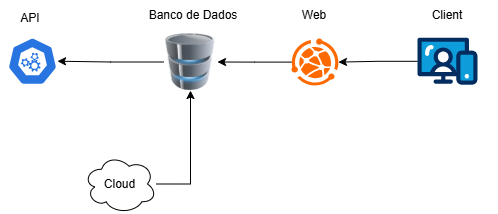

The diagram above was exported from draw.io. Its source (the exported page's mxGraphModel, read from the mxfile embedded in the PNG):
<mxGraphModel dx="786" dy="464" grid="0" gridSize="10" guides="1" tooltips="1" connect="1" arrows="1" fold="1" page="1" pageScale="1" pageWidth="1654" pageHeight="1169" math="0" shadow="0">
  <root>
    <mxCell id="0" />
    <mxCell id="1" parent="0" />
    <mxCell id="_dlZyn9bmFUE1Vz2Ll3o-8" value="" style="edgeStyle=orthogonalEdgeStyle;rounded=0;orthogonalLoop=1;jettySize=auto;html=1;fontFamily=Helvetica;fontSize=12;fontColor=default;labelBackgroundColor=default;" edge="1" parent="1" source="_dlZyn9bmFUE1Vz2Ll3o-1" target="_dlZyn9bmFUE1Vz2Ll3o-2">
      <mxGeometry relative="1" as="geometry" />
    </mxCell>
    <mxCell id="_dlZyn9bmFUE1Vz2Ll3o-1" value="" style="image;html=1;image=img/lib/clip_art/computers/Database_128x128.png;shadow=0;verticalAlign=top;" vertex="1" parent="1">
      <mxGeometry x="360" y="178.02" width="54" height="57" as="geometry" />
    </mxCell>
    <mxCell id="_dlZyn9bmFUE1Vz2Ll3o-2" value="" style="aspect=fixed;sketch=0;html=1;dashed=0;whitespace=wrap;verticalLabelPosition=bottom;verticalAlign=top;fillColor=#2875E2;strokeColor=#ffffff;points=[[0.005,0.63,0],[0.1,0.2,0],[0.9,0.2,0],[0.5,0,0],[0.995,0.63,0],[0.72,0.99,0],[0.5,1,0],[0.28,0.99,0]];shape=mxgraph.kubernetes.icon2;prIcon=api;shadow=0;align=center;fontFamily=Helvetica;fontSize=12;fontColor=default;labelBackgroundColor=default;" vertex="1" parent="1">
      <mxGeometry x="204" y="181.7" width="50" height="48" as="geometry" />
    </mxCell>
    <mxCell id="_dlZyn9bmFUE1Vz2Ll3o-11" value="" style="edgeStyle=orthogonalEdgeStyle;rounded=0;orthogonalLoop=1;jettySize=auto;html=1;fontFamily=Helvetica;fontSize=12;fontColor=default;labelBackgroundColor=default;entryX=0.5;entryY=1;entryDx=0;entryDy=0;" edge="1" parent="1" source="_dlZyn9bmFUE1Vz2Ll3o-3" target="_dlZyn9bmFUE1Vz2Ll3o-1">
      <mxGeometry relative="1" as="geometry">
        <mxPoint x="429.5" y="328.5" as="targetPoint" />
      </mxGeometry>
    </mxCell>
    <mxCell id="_dlZyn9bmFUE1Vz2Ll3o-3" value="Cloud" style="ellipse;shape=cloud;whiteSpace=wrap;html=1;shadow=0;strokeColor=default;align=center;verticalAlign=middle;fontFamily=Helvetica;fontSize=12;fontColor=default;labelBackgroundColor=default;fillColor=default;" vertex="1" parent="1">
      <mxGeometry x="280" y="299" width="73" height="59" as="geometry" />
    </mxCell>
    <mxCell id="_dlZyn9bmFUE1Vz2Ll3o-6" value="" style="edgeStyle=orthogonalEdgeStyle;rounded=0;orthogonalLoop=1;jettySize=auto;html=1;fontFamily=Helvetica;fontSize=12;fontColor=default;labelBackgroundColor=default;" edge="1" parent="1" source="_dlZyn9bmFUE1Vz2Ll3o-4" target="_dlZyn9bmFUE1Vz2Ll3o-5">
      <mxGeometry relative="1" as="geometry" />
    </mxCell>
    <mxCell id="_dlZyn9bmFUE1Vz2Ll3o-4" value="" style="verticalLabelPosition=bottom;aspect=fixed;html=1;shape=mxgraph.salesforce.web;fillColorStyles=fillColor2,fillColor3,fillColor4;fillColor2=#032d60;fillColor3=#0d9dda;fillColor4=#ffffff;fillColor=none;strokeColor=none;shadow=0;align=center;verticalAlign=top;fontFamily=Helvetica;fontSize=12;fontColor=default;labelBackgroundColor=default;" vertex="1" parent="1">
      <mxGeometry x="614" y="182" width="60" height="47.400000000000006" as="geometry" />
    </mxCell>
    <mxCell id="_dlZyn9bmFUE1Vz2Ll3o-7" value="" style="edgeStyle=orthogonalEdgeStyle;rounded=0;orthogonalLoop=1;jettySize=auto;html=1;fontFamily=Helvetica;fontSize=12;fontColor=default;labelBackgroundColor=default;" edge="1" parent="1" source="_dlZyn9bmFUE1Vz2Ll3o-5" target="_dlZyn9bmFUE1Vz2Ll3o-1">
      <mxGeometry relative="1" as="geometry" />
    </mxCell>
    <mxCell id="_dlZyn9bmFUE1Vz2Ll3o-5" value="" style="points=[];aspect=fixed;html=1;align=center;shadow=0;dashed=0;fillColor=#FF6A00;strokeColor=none;shape=mxgraph.alibaba_cloud.webplus_web_app_service;verticalAlign=top;fontFamily=Helvetica;fontSize=12;fontColor=default;labelBackgroundColor=default;" vertex="1" parent="1">
      <mxGeometry x="488" y="183.05" width="46.95" height="46.95" as="geometry" />
    </mxCell>
    <mxCell id="_dlZyn9bmFUE1Vz2Ll3o-12" value="API" style="text;html=1;whiteSpace=wrap;strokeColor=none;fillColor=none;align=center;verticalAlign=middle;rounded=0;fontFamily=Helvetica;fontSize=12;fontColor=default;labelBackgroundColor=default;" vertex="1" parent="1">
      <mxGeometry x="197" y="148.01999999999998" width="60" height="30" as="geometry" />
    </mxCell>
    <mxCell id="_dlZyn9bmFUE1Vz2Ll3o-13" value="Banco de Dados" style="text;html=1;whiteSpace=wrap;strokeColor=none;fillColor=none;align=center;verticalAlign=middle;rounded=0;fontFamily=Helvetica;fontSize=12;fontColor=default;labelBackgroundColor=default;" vertex="1" parent="1">
      <mxGeometry x="339" y="145" width="102" height="30" as="geometry" />
    </mxCell>
    <mxCell id="_dlZyn9bmFUE1Vz2Ll3o-14" value="Web" style="text;html=1;whiteSpace=wrap;strokeColor=none;fillColor=none;align=center;verticalAlign=middle;rounded=0;fontFamily=Helvetica;fontSize=12;fontColor=default;labelBackgroundColor=default;" vertex="1" parent="1">
      <mxGeometry x="460.47" y="145" width="102" height="30" as="geometry" />
    </mxCell>
    <mxCell id="_dlZyn9bmFUE1Vz2Ll3o-15" value="Client" style="text;html=1;whiteSpace=wrap;strokeColor=none;fillColor=none;align=center;verticalAlign=middle;rounded=0;fontFamily=Helvetica;fontSize=12;fontColor=default;labelBackgroundColor=default;" vertex="1" parent="1">
      <mxGeometry x="593" y="145" width="102" height="30" as="geometry" />
    </mxCell>
  </root>
</mxGraphModel>